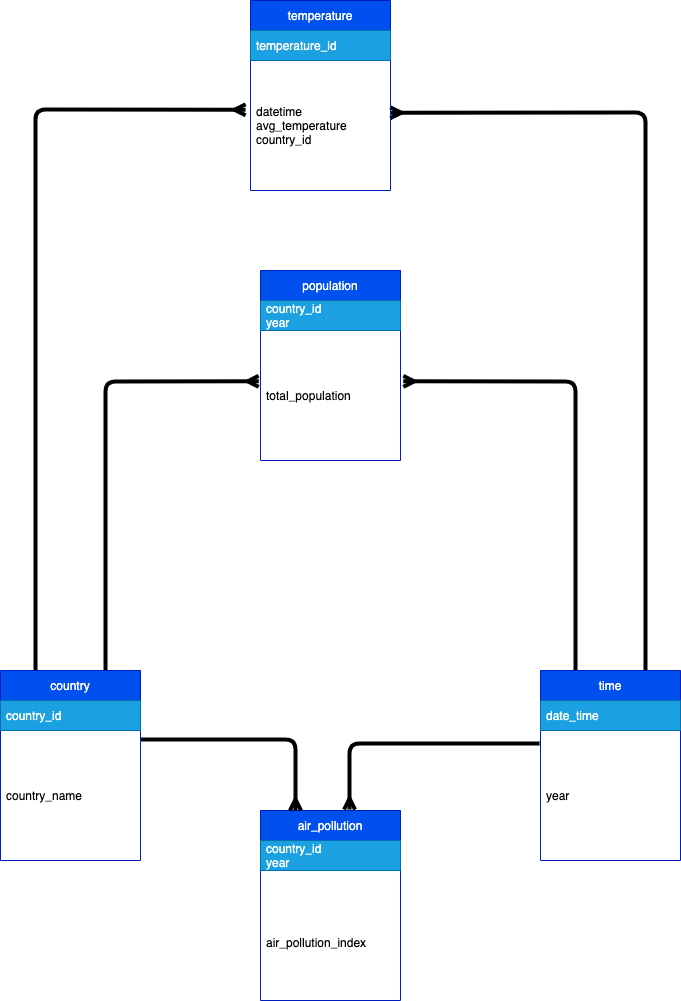

The diagram above was exported from draw.io. Its source (the exported page's mxGraphModel, read from the mxfile embedded in the PNG):
<mxGraphModel dx="2168" dy="1793" grid="1" gridSize="10" guides="1" tooltips="1" connect="1" arrows="1" fold="1" page="1" pageScale="1" pageWidth="1169" pageHeight="827" math="0" shadow="0">
  <root>
    <mxCell id="0" />
    <mxCell id="1" parent="0" />
    <mxCell id="2" value="air_pollution" style="swimlane;fontStyle=0;childLayout=stackLayout;horizontal=1;startSize=30;horizontalStack=0;resizeParent=1;resizeParentMax=0;resizeLast=0;collapsible=1;marginBottom=0;fillColor=#0050ef;fontColor=#ffffff;strokeColor=#001DBC;" parent="1" vertex="1">
      <mxGeometry x="420" y="190" width="140" height="190" as="geometry" />
    </mxCell>
    <mxCell id="3" value="country_id&#10;year" style="text;strokeColor=#006EAF;fillColor=#1ba1e2;align=left;verticalAlign=middle;spacingLeft=4;spacingRight=4;overflow=hidden;points=[[0,0.5],[1,0.5]];portConstraint=eastwest;rotatable=0;fontColor=#ffffff;" parent="2" vertex="1">
      <mxGeometry y="30" width="140" height="30" as="geometry" />
    </mxCell>
    <mxCell id="4" value="&#10;air_pollution_index" style="text;strokeColor=none;fillColor=none;align=left;verticalAlign=middle;spacingLeft=4;spacingRight=4;overflow=hidden;points=[[0,0.5],[1,0.5]];portConstraint=eastwest;rotatable=0;" parent="2" vertex="1">
      <mxGeometry y="60" width="140" height="130" as="geometry" />
    </mxCell>
    <mxCell id="5" style="edgeStyle=none;html=1;endArrow=ERmany;endFill=0;exitX=1;exitY=0.069;exitDx=0;exitDy=0;exitPerimeter=0;entryX=0.25;entryY=0;entryDx=0;entryDy=0;strokeWidth=4;strokeColor=#000000;" parent="1" source="8" target="2" edge="1">
      <mxGeometry relative="1" as="geometry">
        <Array as="points">
          <mxPoint x="455" y="119" />
        </Array>
      </mxGeometry>
    </mxCell>
    <mxCell id="26" style="edgeStyle=none;html=1;entryX=-0.035;entryY=0.379;entryDx=0;entryDy=0;entryPerimeter=0;endArrow=ERmany;endFill=0;strokeColor=#000000;strokeWidth=4;exitX=0.25;exitY=0;exitDx=0;exitDy=0;" parent="1" source="6" target="24" edge="1">
      <mxGeometry relative="1" as="geometry">
        <Array as="points">
          <mxPoint x="195" y="-511" />
        </Array>
      </mxGeometry>
    </mxCell>
    <mxCell id="32" style="edgeStyle=none;html=1;entryX=-0.013;entryY=0.391;entryDx=0;entryDy=0;entryPerimeter=0;endArrow=ERmany;endFill=0;strokeColor=#000000;strokeWidth=4;exitX=0.75;exitY=0;exitDx=0;exitDy=0;" parent="1" source="6" target="31" edge="1">
      <mxGeometry relative="1" as="geometry">
        <Array as="points">
          <mxPoint x="265" y="-239" />
        </Array>
      </mxGeometry>
    </mxCell>
    <mxCell id="6" value="country" style="swimlane;fontStyle=0;childLayout=stackLayout;horizontal=1;startSize=30;horizontalStack=0;resizeParent=1;resizeParentMax=0;resizeLast=0;collapsible=1;marginBottom=0;fillColor=#0050ef;fontColor=#ffffff;strokeColor=#001DBC;" parent="1" vertex="1">
      <mxGeometry x="160" y="50" width="140" height="190" as="geometry" />
    </mxCell>
    <mxCell id="7" value="country_id" style="text;strokeColor=#006EAF;fillColor=#1ba1e2;align=left;verticalAlign=middle;spacingLeft=4;spacingRight=4;overflow=hidden;points=[[0,0.5],[1,0.5]];portConstraint=eastwest;rotatable=0;fontColor=#ffffff;" parent="6" vertex="1">
      <mxGeometry y="30" width="140" height="30" as="geometry" />
    </mxCell>
    <mxCell id="8" value="country_name" style="text;strokeColor=none;fillColor=none;align=left;verticalAlign=middle;spacingLeft=4;spacingRight=4;overflow=hidden;points=[[0,0.5],[1,0.5]];portConstraint=eastwest;rotatable=0;" parent="6" vertex="1">
      <mxGeometry y="60" width="140" height="130" as="geometry" />
    </mxCell>
    <mxCell id="25" style="edgeStyle=none;html=1;entryX=0.998;entryY=0.402;entryDx=0;entryDy=0;entryPerimeter=0;strokeColor=#000000;strokeWidth=4;endArrow=ERmany;endFill=0;exitX=0.75;exitY=0;exitDx=0;exitDy=0;" parent="1" source="18" target="24" edge="1">
      <mxGeometry relative="1" as="geometry">
        <Array as="points">
          <mxPoint x="805" y="-508" />
        </Array>
      </mxGeometry>
    </mxCell>
    <mxCell id="33" style="edgeStyle=none;html=1;entryX=1.02;entryY=0.391;entryDx=0;entryDy=0;entryPerimeter=0;endArrow=ERmany;endFill=0;strokeColor=#000000;strokeWidth=4;exitX=0.25;exitY=0;exitDx=0;exitDy=0;" parent="1" source="18" target="31" edge="1">
      <mxGeometry relative="1" as="geometry">
        <Array as="points">
          <mxPoint x="735" y="-239" />
        </Array>
      </mxGeometry>
    </mxCell>
    <mxCell id="18" value="time" style="swimlane;fontStyle=0;childLayout=stackLayout;horizontal=1;startSize=30;horizontalStack=0;resizeParent=1;resizeParentMax=0;resizeLast=0;collapsible=1;marginBottom=0;fillColor=#0050ef;fontColor=#ffffff;strokeColor=#001DBC;" parent="1" vertex="1">
      <mxGeometry x="700" y="50" width="140" height="190" as="geometry" />
    </mxCell>
    <mxCell id="19" value="date_time" style="text;strokeColor=#006EAF;fillColor=#1ba1e2;align=left;verticalAlign=middle;spacingLeft=4;spacingRight=4;overflow=hidden;points=[[0,0.5],[1,0.5]];portConstraint=eastwest;rotatable=0;fontColor=#ffffff;" parent="18" vertex="1">
      <mxGeometry y="30" width="140" height="30" as="geometry" />
    </mxCell>
    <mxCell id="20" value="year" style="text;strokeColor=none;fillColor=none;align=left;verticalAlign=middle;spacingLeft=4;spacingRight=4;overflow=hidden;points=[[0,0.5],[1,0.5]];portConstraint=eastwest;rotatable=0;" parent="18" vertex="1">
      <mxGeometry y="60" width="140" height="130" as="geometry" />
    </mxCell>
    <mxCell id="21" style="edgeStyle=none;html=1;entryX=0.636;entryY=-0.005;entryDx=0;entryDy=0;entryPerimeter=0;endArrow=ERmany;endFill=0;exitX=-0.007;exitY=0.1;exitDx=0;exitDy=0;exitPerimeter=0;strokeWidth=4;strokeColor=#000000;" parent="1" source="20" target="2" edge="1">
      <mxGeometry relative="1" as="geometry">
        <Array as="points">
          <mxPoint x="509" y="123" />
        </Array>
      </mxGeometry>
    </mxCell>
    <mxCell id="22" value="temperature" style="swimlane;fontStyle=0;childLayout=stackLayout;horizontal=1;startSize=30;horizontalStack=0;resizeParent=1;resizeParentMax=0;resizeLast=0;collapsible=1;marginBottom=0;fillColor=#0050ef;fontColor=#ffffff;strokeColor=#001DBC;" parent="1" vertex="1">
      <mxGeometry x="410" y="-620" width="140" height="190" as="geometry" />
    </mxCell>
    <mxCell id="23" value="temperature_id" style="text;strokeColor=#006EAF;fillColor=#1ba1e2;align=left;verticalAlign=middle;spacingLeft=4;spacingRight=4;overflow=hidden;points=[[0,0.5],[1,0.5]];portConstraint=eastwest;rotatable=0;fontColor=#ffffff;" parent="22" vertex="1">
      <mxGeometry y="30" width="140" height="30" as="geometry" />
    </mxCell>
    <mxCell id="24" value="datetime&#10;avg_temperature&#10;country_id" style="text;strokeColor=none;fillColor=none;align=left;verticalAlign=middle;spacingLeft=4;spacingRight=4;overflow=hidden;points=[[0,0.5],[1,0.5]];portConstraint=eastwest;rotatable=0;" parent="22" vertex="1">
      <mxGeometry y="60" width="140" height="130" as="geometry" />
    </mxCell>
    <mxCell id="29" value="population" style="swimlane;fontStyle=0;childLayout=stackLayout;horizontal=1;startSize=30;horizontalStack=0;resizeParent=1;resizeParentMax=0;resizeLast=0;collapsible=1;marginBottom=0;fillColor=#0050ef;fontColor=#ffffff;strokeColor=#001DBC;" parent="1" vertex="1">
      <mxGeometry x="420" y="-350" width="140" height="190" as="geometry" />
    </mxCell>
    <mxCell id="30" value="country_id&#10;year" style="text;strokeColor=#006EAF;fillColor=#1ba1e2;align=left;verticalAlign=middle;spacingLeft=4;spacingRight=4;overflow=hidden;points=[[0,0.5],[1,0.5]];portConstraint=eastwest;rotatable=0;fontColor=#ffffff;" parent="29" vertex="1">
      <mxGeometry y="30" width="140" height="30" as="geometry" />
    </mxCell>
    <mxCell id="31" value="total_population" style="text;strokeColor=none;fillColor=none;align=left;verticalAlign=middle;spacingLeft=4;spacingRight=4;overflow=hidden;points=[[0,0.5],[1,0.5]];portConstraint=eastwest;rotatable=0;" parent="29" vertex="1">
      <mxGeometry y="60" width="140" height="130" as="geometry" />
    </mxCell>
  </root>
</mxGraphModel>